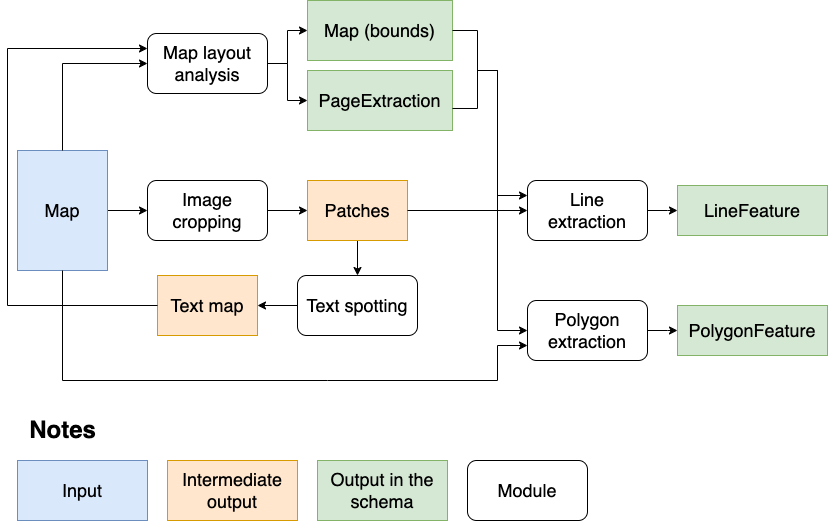

The diagram above was exported from draw.io. Its source (the exported page's mxGraphModel, read from the mxfile embedded in the PNG):
<mxGraphModel dx="2000" dy="751" grid="1" gridSize="10" guides="1" tooltips="1" connect="1" arrows="1" fold="1" page="1" pageScale="1" pageWidth="850" pageHeight="1100" math="0" shadow="0">
  <root>
    <mxCell id="0" />
    <mxCell id="1" parent="0" />
    <mxCell id="6NI9QJ8ug8VPekLWGdjY-2" value="" style="edgeStyle=orthogonalEdgeStyle;rounded=0;orthogonalLoop=1;jettySize=auto;html=1;" edge="1" parent="1" source="6NI9QJ8ug8VPekLWGdjY-3" target="6NI9QJ8ug8VPekLWGdjY-5">
      <mxGeometry relative="1" as="geometry" />
    </mxCell>
    <mxCell id="6NI9QJ8ug8VPekLWGdjY-3" value="&lt;font style=&quot;font-size: 18px;&quot;&gt;Map&lt;/font&gt;" style="rounded=0;whiteSpace=wrap;html=1;fillColor=#dae8fc;strokeColor=#6c8ebf;" vertex="1" parent="1">
      <mxGeometry x="10" y="720" width="90" height="120" as="geometry" />
    </mxCell>
    <mxCell id="6NI9QJ8ug8VPekLWGdjY-4" value="" style="edgeStyle=orthogonalEdgeStyle;rounded=0;orthogonalLoop=1;jettySize=auto;html=1;" edge="1" parent="1" source="6NI9QJ8ug8VPekLWGdjY-5" target="6NI9QJ8ug8VPekLWGdjY-12">
      <mxGeometry relative="1" as="geometry" />
    </mxCell>
    <mxCell id="6NI9QJ8ug8VPekLWGdjY-5" value="&lt;font style=&quot;font-size: 18px;&quot;&gt;Image cropping&lt;/font&gt;" style="rounded=1;whiteSpace=wrap;html=1;" vertex="1" parent="1">
      <mxGeometry x="140" y="750" width="120" height="60" as="geometry" />
    </mxCell>
    <mxCell id="6NI9QJ8ug8VPekLWGdjY-7" value="&lt;font style=&quot;font-size: 18px;&quot;&gt;Text spotting&lt;/font&gt;" style="rounded=1;whiteSpace=wrap;html=1;" vertex="1" parent="1">
      <mxGeometry x="290" y="845" width="120" height="60" as="geometry" />
    </mxCell>
    <mxCell id="6NI9QJ8ug8VPekLWGdjY-8" value="&lt;font style=&quot;font-size: 18px;&quot;&gt;Text map&lt;/font&gt;" style="rounded=0;whiteSpace=wrap;html=1;fillColor=#ffe6cc;strokeColor=#d79b00;" vertex="1" parent="1">
      <mxGeometry x="150" y="845" width="100" height="60" as="geometry" />
    </mxCell>
    <mxCell id="6NI9QJ8ug8VPekLWGdjY-11" value="" style="edgeStyle=orthogonalEdgeStyle;rounded=0;orthogonalLoop=1;jettySize=auto;html=1;" edge="1" parent="1" source="6NI9QJ8ug8VPekLWGdjY-12" target="6NI9QJ8ug8VPekLWGdjY-7">
      <mxGeometry relative="1" as="geometry" />
    </mxCell>
    <mxCell id="6NI9QJ8ug8VPekLWGdjY-12" value="&lt;font style=&quot;font-size: 18px;&quot;&gt;Patches&lt;/font&gt;" style="rounded=0;whiteSpace=wrap;html=1;fillColor=#ffe6cc;strokeColor=#d79b00;" vertex="1" parent="1">
      <mxGeometry x="300" y="750" width="100" height="60" as="geometry" />
    </mxCell>
    <mxCell id="6NI9QJ8ug8VPekLWGdjY-15" value="" style="edgeStyle=orthogonalEdgeStyle;rounded=0;orthogonalLoop=1;jettySize=auto;html=1;" edge="1" parent="1" source="6NI9QJ8ug8VPekLWGdjY-16">
      <mxGeometry relative="1" as="geometry">
        <mxPoint x="670" y="780" as="targetPoint" />
      </mxGeometry>
    </mxCell>
    <mxCell id="6NI9QJ8ug8VPekLWGdjY-16" value="&lt;font style=&quot;font-size: 18px;&quot;&gt;Line &lt;br&gt;extraction&lt;/font&gt;" style="rounded=1;whiteSpace=wrap;html=1;" vertex="1" parent="1">
      <mxGeometry x="520" y="750" width="120" height="60" as="geometry" />
    </mxCell>
    <mxCell id="6NI9QJ8ug8VPekLWGdjY-17" value="" style="edgeStyle=orthogonalEdgeStyle;rounded=0;orthogonalLoop=1;jettySize=auto;html=1;" edge="1" parent="1" source="6NI9QJ8ug8VPekLWGdjY-18">
      <mxGeometry relative="1" as="geometry">
        <mxPoint x="670" y="900" as="targetPoint" />
      </mxGeometry>
    </mxCell>
    <mxCell id="6NI9QJ8ug8VPekLWGdjY-18" value="&lt;font style=&quot;font-size: 18px;&quot;&gt;Polygon&lt;br&gt;extraction&lt;/font&gt;" style="rounded=1;whiteSpace=wrap;html=1;" vertex="1" parent="1">
      <mxGeometry x="520" y="870" width="120" height="60" as="geometry" />
    </mxCell>
    <mxCell id="6NI9QJ8ug8VPekLWGdjY-26" value="&lt;font style=&quot;font-size: 18px;&quot;&gt;Input&lt;/font&gt;" style="rounded=0;whiteSpace=wrap;html=1;fillColor=#dae8fc;strokeColor=#6c8ebf;" vertex="1" parent="1">
      <mxGeometry x="10" y="1030" width="130" height="60" as="geometry" />
    </mxCell>
    <mxCell id="6NI9QJ8ug8VPekLWGdjY-27" value="&lt;font style=&quot;font-size: 18px;&quot;&gt;Module&lt;/font&gt;" style="rounded=1;whiteSpace=wrap;html=1;" vertex="1" parent="1">
      <mxGeometry x="460" y="1030" width="120" height="60" as="geometry" />
    </mxCell>
    <mxCell id="6NI9QJ8ug8VPekLWGdjY-28" value="&lt;font style=&quot;font-size: 24px;&quot;&gt;&lt;b&gt;Notes&lt;/b&gt;&lt;/font&gt;" style="text;html=1;align=center;verticalAlign=middle;resizable=0;points=[];autosize=1;strokeColor=none;fillColor=none;" vertex="1" parent="1">
      <mxGeometry x="10" y="980" width="90" height="40" as="geometry" />
    </mxCell>
    <mxCell id="6NI9QJ8ug8VPekLWGdjY-33" value="&lt;font style=&quot;font-size: 18px;&quot;&gt;LineFeature&lt;/font&gt;" style="rounded=0;whiteSpace=wrap;html=1;fillColor=#d5e8d4;strokeColor=#82b366;" vertex="1" parent="1">
      <mxGeometry x="670" y="755" width="150" height="50" as="geometry" />
    </mxCell>
    <mxCell id="6NI9QJ8ug8VPekLWGdjY-34" value="&lt;font style=&quot;font-size: 18px;&quot;&gt;PolygonFeature&lt;/font&gt;" style="rounded=0;whiteSpace=wrap;html=1;fillColor=#d5e8d4;strokeColor=#82b366;" vertex="1" parent="1">
      <mxGeometry x="670" y="875" width="150" height="50" as="geometry" />
    </mxCell>
    <mxCell id="6NI9QJ8ug8VPekLWGdjY-39" value="&lt;font style=&quot;font-size: 18px;&quot;&gt;Intermediate output&lt;/font&gt;" style="rounded=0;whiteSpace=wrap;html=1;fillColor=#ffe6cc;strokeColor=#d79b00;" vertex="1" parent="1">
      <mxGeometry x="160" y="1030" width="130" height="60" as="geometry" />
    </mxCell>
    <mxCell id="6NI9QJ8ug8VPekLWGdjY-40" value="&lt;font style=&quot;font-size: 18px;&quot;&gt;Output in the schema&lt;/font&gt;" style="rounded=0;whiteSpace=wrap;html=1;fillColor=#d5e8d4;strokeColor=#82b366;" vertex="1" parent="1">
      <mxGeometry x="310" y="1030" width="130" height="60" as="geometry" />
    </mxCell>
    <mxCell id="6NI9QJ8ug8VPekLWGdjY-41" value="&lt;span style=&quot;font-size: 18px;&quot;&gt;Map layout analysis&lt;/span&gt;" style="rounded=1;whiteSpace=wrap;html=1;" vertex="1" parent="1">
      <mxGeometry x="140" y="603" width="120" height="60" as="geometry" />
    </mxCell>
    <mxCell id="6NI9QJ8ug8VPekLWGdjY-42" value="" style="endArrow=classic;html=1;rounded=0;exitX=0.5;exitY=0;exitDx=0;exitDy=0;entryX=0;entryY=0.5;entryDx=0;entryDy=0;" edge="1" parent="1" source="6NI9QJ8ug8VPekLWGdjY-3" target="6NI9QJ8ug8VPekLWGdjY-41">
      <mxGeometry width="50" height="50" relative="1" as="geometry">
        <mxPoint x="270" y="660" as="sourcePoint" />
        <mxPoint x="320" y="610" as="targetPoint" />
        <Array as="points">
          <mxPoint x="55" y="633" />
        </Array>
      </mxGeometry>
    </mxCell>
    <mxCell id="6NI9QJ8ug8VPekLWGdjY-43" value="&lt;font style=&quot;font-size: 18px;&quot;&gt;Map (bounds)&lt;/font&gt;" style="rounded=0;whiteSpace=wrap;html=1;fillColor=#d5e8d4;strokeColor=#82b366;" vertex="1" parent="1">
      <mxGeometry x="300" y="570" width="145" height="60" as="geometry" />
    </mxCell>
    <mxCell id="6NI9QJ8ug8VPekLWGdjY-44" value="&lt;font style=&quot;font-size: 18px;&quot;&gt;PageExtraction&lt;/font&gt;" style="rounded=0;whiteSpace=wrap;html=1;fillColor=#d5e8d4;strokeColor=#82b366;" vertex="1" parent="1">
      <mxGeometry x="300" y="640" width="145" height="60" as="geometry" />
    </mxCell>
    <mxCell id="6NI9QJ8ug8VPekLWGdjY-45" value="" style="endArrow=classic;html=1;rounded=0;exitX=1;exitY=0.5;exitDx=0;exitDy=0;entryX=0;entryY=0.5;entryDx=0;entryDy=0;" edge="1" parent="1" source="6NI9QJ8ug8VPekLWGdjY-41" target="6NI9QJ8ug8VPekLWGdjY-43">
      <mxGeometry width="50" height="50" relative="1" as="geometry">
        <mxPoint x="480" y="660" as="sourcePoint" />
        <mxPoint x="530" y="610" as="targetPoint" />
        <Array as="points">
          <mxPoint x="280" y="633" />
          <mxPoint x="280" y="600" />
        </Array>
      </mxGeometry>
    </mxCell>
    <mxCell id="6NI9QJ8ug8VPekLWGdjY-46" value="" style="endArrow=classic;html=1;rounded=0;entryX=0;entryY=0.5;entryDx=0;entryDy=0;exitX=1;exitY=0.5;exitDx=0;exitDy=0;" edge="1" parent="1" source="6NI9QJ8ug8VPekLWGdjY-41" target="6NI9QJ8ug8VPekLWGdjY-44">
      <mxGeometry width="50" height="50" relative="1" as="geometry">
        <mxPoint x="480" y="660" as="sourcePoint" />
        <mxPoint x="530" y="610" as="targetPoint" />
        <Array as="points">
          <mxPoint x="280" y="633" />
          <mxPoint x="280" y="670" />
        </Array>
      </mxGeometry>
    </mxCell>
    <mxCell id="6NI9QJ8ug8VPekLWGdjY-47" value="" style="endArrow=classic;html=1;rounded=0;exitX=0;exitY=0.5;exitDx=0;exitDy=0;entryX=1;entryY=0.5;entryDx=0;entryDy=0;" edge="1" parent="1" source="6NI9QJ8ug8VPekLWGdjY-7" target="6NI9QJ8ug8VPekLWGdjY-8">
      <mxGeometry width="50" height="50" relative="1" as="geometry">
        <mxPoint x="370" y="620" as="sourcePoint" />
        <mxPoint x="420" y="570" as="targetPoint" />
      </mxGeometry>
    </mxCell>
    <mxCell id="6NI9QJ8ug8VPekLWGdjY-53" value="" style="endArrow=classic;html=1;rounded=0;entryX=0;entryY=0.25;entryDx=0;entryDy=0;exitX=0;exitY=0.5;exitDx=0;exitDy=0;" edge="1" parent="1" target="6NI9QJ8ug8VPekLWGdjY-41" source="6NI9QJ8ug8VPekLWGdjY-8">
      <mxGeometry width="50" height="50" relative="1" as="geometry">
        <mxPoint x="-10" y="648" as="sourcePoint" />
        <mxPoint x="200" y="530" as="targetPoint" />
        <Array as="points">
          <mxPoint y="875" />
          <mxPoint y="618" />
        </Array>
      </mxGeometry>
    </mxCell>
    <mxCell id="6NI9QJ8ug8VPekLWGdjY-54" value="" style="endArrow=classic;html=1;rounded=0;exitX=0.5;exitY=1;exitDx=0;exitDy=0;entryX=0;entryY=0.75;entryDx=0;entryDy=0;" edge="1" parent="1" source="6NI9QJ8ug8VPekLWGdjY-3" target="6NI9QJ8ug8VPekLWGdjY-18">
      <mxGeometry width="50" height="50" relative="1" as="geometry">
        <mxPoint x="310" y="770" as="sourcePoint" />
        <mxPoint x="360" y="720" as="targetPoint" />
        <Array as="points">
          <mxPoint x="55" y="950" />
          <mxPoint x="320" y="950" />
          <mxPoint x="490" y="950" />
          <mxPoint x="490" y="915" />
        </Array>
      </mxGeometry>
    </mxCell>
    <mxCell id="6NI9QJ8ug8VPekLWGdjY-55" value="" style="endArrow=classic;html=1;rounded=0;exitX=1;exitY=0.5;exitDx=0;exitDy=0;entryX=0;entryY=0.5;entryDx=0;entryDy=0;" edge="1" parent="1" source="6NI9QJ8ug8VPekLWGdjY-12" target="6NI9QJ8ug8VPekLWGdjY-16">
      <mxGeometry width="50" height="50" relative="1" as="geometry">
        <mxPoint x="310" y="770" as="sourcePoint" />
        <mxPoint x="360" y="720" as="targetPoint" />
      </mxGeometry>
    </mxCell>
    <mxCell id="6NI9QJ8ug8VPekLWGdjY-56" value="" style="endArrow=none;html=1;rounded=0;entryX=1;entryY=0.5;entryDx=0;entryDy=0;exitX=1;exitY=0.633;exitDx=0;exitDy=0;exitPerimeter=0;" edge="1" parent="1" source="6NI9QJ8ug8VPekLWGdjY-44" target="6NI9QJ8ug8VPekLWGdjY-43">
      <mxGeometry width="50" height="50" relative="1" as="geometry">
        <mxPoint x="310" y="770" as="sourcePoint" />
        <mxPoint x="360" y="720" as="targetPoint" />
        <Array as="points">
          <mxPoint x="470" y="678" />
          <mxPoint x="470" y="600" />
        </Array>
      </mxGeometry>
    </mxCell>
    <mxCell id="6NI9QJ8ug8VPekLWGdjY-57" value="" style="endArrow=classic;html=1;rounded=0;entryX=0;entryY=0.25;entryDx=0;entryDy=0;" edge="1" parent="1" target="6NI9QJ8ug8VPekLWGdjY-16">
      <mxGeometry width="50" height="50" relative="1" as="geometry">
        <mxPoint x="470" y="640" as="sourcePoint" />
        <mxPoint x="360" y="720" as="targetPoint" />
        <Array as="points">
          <mxPoint x="490" y="640" />
          <mxPoint x="490" y="765" />
        </Array>
      </mxGeometry>
    </mxCell>
    <mxCell id="6NI9QJ8ug8VPekLWGdjY-58" value="" style="endArrow=classic;html=1;rounded=0;entryX=0;entryY=0.5;entryDx=0;entryDy=0;" edge="1" parent="1" target="6NI9QJ8ug8VPekLWGdjY-18">
      <mxGeometry width="50" height="50" relative="1" as="geometry">
        <mxPoint x="470" y="640" as="sourcePoint" />
        <mxPoint x="360" y="720" as="targetPoint" />
        <Array as="points">
          <mxPoint x="490" y="640" />
          <mxPoint x="490" y="900" />
        </Array>
      </mxGeometry>
    </mxCell>
  </root>
</mxGraphModel>